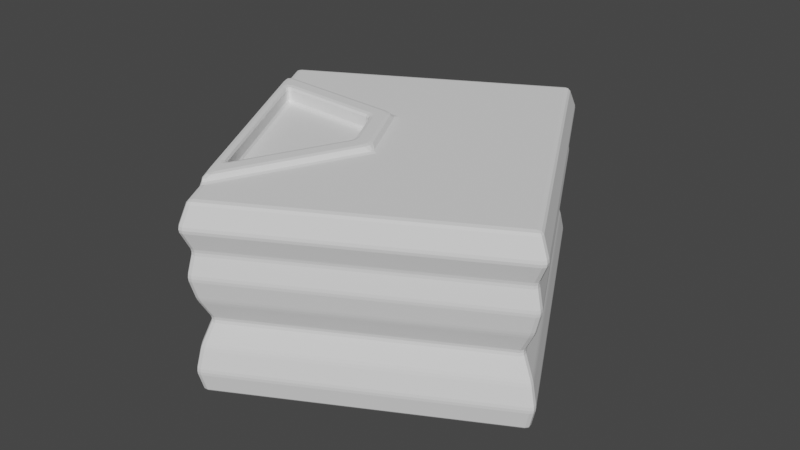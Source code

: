 # Source: clothes.blend  (saved by Blender 2.81.16; exported with 4.5.12 LTS)
import bpy
from mathutils import Matrix  # noqa: F401  (used for matrix-valued properties, if any)

bpy.ops.wm.read_factory_settings(use_empty=True)
scene = bpy.context.scene
scene.name = 'Scene'

# ---- world
world_world = bpy.data.worlds.new('World'); scene.world = world_world
world_world.use_nodes = True; world_world.node_tree.nodes.clear()
_N = world_world.node_tree.nodes; _L = world_world.node_tree.links
n0 = _N.new('ShaderNodeOutputWorld'); n0.name = 'World Output'; n0.location = (300, 300)
n1 = _N.new('ShaderNodeBackground'); n1.name = 'Background'; n1.location = (10, 300)
n1.inputs[0].default_value = (0.05088, 0.05088, 0.05088, 1.0)
_L.new(n1.outputs[0], n0.inputs[0])
n0.is_active_output = True
world_world.color = (0.05088, 0.05088, 0.05088)
world_world.use_sun_shadow = False
world_world.sun_shadow_jitter_overblur = 0.0

# ---- meshes
me_cube_014 = bpy.data.meshes.new('Cube.014')
me_cube_014.from_pydata([(-1.0, -1.0, -1.0), (-1.0, -1.0, 1.0), (-1.0, 1.0, -1.0), (-1.0, 1.0, 1.0), (1.0, -1.0, -1.0), (1.0, -1.0, 1.0), (1.0, 1.0, -1.0), (1.0, 1.0, 1.0), (-1.0, -1.0, 0.0), (-1.0, 1.0, 0.0), (1.0, 1.0, 0.0), (1.0, -1.0, 0.0), (-1.0, -1.0, 0.5), (-1.0, 1.0, 0.5), (1.0, 1.0, 0.5), (1.0, -1.0, 0.5), (-1.0, 1.0, -0.5), (1.0, 1.0, -0.5), (1.0, -1.0, -0.5), (-1.0, -1.0, -0.5), (-1.052, -1.052, 0.75), (-1.052, 1.052, 0.75), (1.052, 1.052, 0.75), (1.052, -1.052, 0.75), (-1.031, 1.031, 0.25), (1.031, 1.031, 0.25), (1.031, -1.031, 0.25), (-1.031, -1.031, 0.25), (-0.9388, -0.9388, -0.25), (-0.9388, 0.9388, -0.25), (0.9388, 0.9388, -0.25), (0.9388, -0.9388, -0.25), (-1.03, 1.03, -0.75), (1.03, 1.03, -0.75), (1.03, -1.03, -0.75), (-1.03, -1.03, -0.75), (-0.9305, -0.5775, 1.0), (-1.0, -0.7869, 1.0), (-0.9305, 0.5689, 1.0), (-1.0, 0.7648, 1.0), (-0.2586, -0.1479, 1.0), (-0.1214, -0.2252, 1.0), (-0.2499, 0.1991, 1.0), (-0.1088, 0.2806, 1.0), (-0.9305, -0.5775, 0.8841), (-0.9305, 0.5689, 0.8841), (-0.2586, -0.1479, 0.8841), (-0.2499, 0.1991, 0.8841), (-1.0, -0.7869, 1.065), (-0.9305, -0.5775, 1.065), (-0.9305, 0.5689, 1.065), (-1.0, 0.7648, 1.065), (-0.1214, -0.2252, 1.065), (-0.2586, -0.1479, 1.065), (-0.1088, 0.2806, 1.065), (-0.2499, 0.1991, 1.065)], [], [(40, 42, 47, 46), (21, 3, 7, 22), (22, 7, 5, 23), (23, 5, 1, 20), (2, 6, 4, 0), (20, 1, 37, 39, 3, 21), (31, 11, 8, 28), (30, 10, 11, 31), (29, 9, 10, 30), (28, 8, 9, 29), (26, 15, 12, 27), (25, 14, 15, 26), (24, 13, 14, 25), (27, 12, 13, 24), (35, 19, 16, 32), (32, 16, 17, 33), (33, 17, 18, 34), (34, 18, 19, 35), (15, 23, 20, 12), (14, 22, 23, 15), (13, 21, 22, 14), (12, 20, 21, 13), (8, 27, 24, 9), (9, 24, 25, 10), (10, 25, 26, 11), (11, 26, 27, 8), (19, 28, 29, 16), (16, 29, 30, 17), (17, 30, 31, 18), (18, 31, 28, 19), (4, 34, 35, 0), (6, 33, 34, 4), (2, 32, 33, 6), (0, 35, 32, 2), (36, 38, 50, 49), (39, 37, 48, 51), (41, 43, 54, 52), (42, 40, 53, 55), (7, 3, 39, 43, 41, 37, 1, 5), (44, 46, 47, 45), (38, 36, 44, 45), (36, 40, 46, 44), (42, 38, 45, 47), (49, 50, 51, 48), (48, 52, 53, 49), (52, 54, 55, 53), (54, 51, 50, 55), (43, 39, 51, 54), (40, 36, 49, 53), (37, 41, 52, 48), (38, 42, 55, 50)])
_uv = me_cube_014.uv_layers.new(name='UVMap')
_uv.uv.foreach_set('vector', [0.7823, 0.6435, 0.7812, 0.6001, 0.7812, 0.6001, 0.7823, 0.6435, 0.5938, 0.25, 0.625, 0.25, 0.625, 0.5, 0.5938, 0.5, 0.5938, 0.5, 0.625, 0.5, 0.625, 0.75, 0.5938, 0.75, 0.5938, 0.75, 0.625, 0.75, 0.625, 1.0, 0.5938, 1.0, 0.125, 0.5, 0.375, 0.5, 0.375, 0.75, 0.125, 0.75, 0.5938, 0.0, 0.625, 0.0, 0.625, 0.02663, 0.625, 0.2206, 0.625, 0.25, 0.5938, 0.25, 0.4688, 0.75, 0.5, 0.75, 0.5, 1.0, 0.4688, 1.0, 0.4688, 0.5, 0.5, 0.5, 0.5, 0.75, 0.4688, 0.75, 0.4688, 0.25, 0.5, 0.25, 0.5, 0.5, 0.4688, 0.5, 0.4688, 0.0, 0.5, 0.0, 0.5, 0.25, 0.4688, 0.25, 0.5312, 0.75, 0.5625, 0.75, 0.5625, 1.0, 0.5312, 1.0, 0.5312, 0.5, 0.5625, 0.5, 0.5625, 0.75, 0.5312, 0.75, 0.5312, 0.25, 0.5625, 0.25, 0.5625, 0.5, 0.5312, 0.5, 0.5312, 0.0, 0.5625, 0.0, 0.5625, 0.25, 0.5312, 0.25, 0.4062, 0.0, 0.4375, 0.0, 0.4375, 0.25, 0.4062, 0.25, 0.4062, 0.25, 0.4375, 0.25, 0.4375, 0.5, 0.4062, 0.5, 0.4062, 0.5, 0.4375, 0.5, 0.4375, 0.75, 0.4062, 0.75, 0.4062, 0.75, 0.4375, 0.75, 0.4375, 1.0, 0.4062, 1.0, 0.5625, 0.75, 0.5938, 0.75, 0.5938, 1.0, 0.5625, 1.0, 0.5625, 0.5, 0.5938, 0.5, 0.5938, 0.75, 0.5625, 0.75, 0.5625, 0.25, 0.5938, 0.25, 0.5938, 0.5, 0.5625, 0.5, 0.5625, 0.0, 0.5938, 0.0, 0.5938, 0.25, 0.5625, 0.25, 0.5, 0.0, 0.5312, 0.0, 0.5312, 0.25, 0.5, 0.25, 0.5, 0.25, 0.5312, 0.25, 0.5312, 0.5, 0.5, 0.5, 0.5, 0.5, 0.5312, 0.5, 0.5312, 0.75, 0.5, 0.75, 0.5, 0.75, 0.5312, 0.75, 0.5312, 1.0, 0.5, 1.0, 0.4375, 0.0, 0.4688, 0.0, 0.4688, 0.25, 0.4375, 0.25, 0.4375, 0.25, 0.4688, 0.25, 0.4688, 0.5, 0.4375, 0.5, 0.4375, 0.5, 0.4688, 0.5, 0.4688, 0.75, 0.4375, 0.75, 0.4375, 0.75, 0.4688, 0.75, 0.4688, 1.0, 0.4375, 1.0, 0.375, 0.75, 0.4062, 0.75, 0.4062, 1.0, 0.375, 1.0, 0.375, 0.5, 0.4062, 0.5, 0.4062, 0.75, 0.375, 0.75, 0.375, 0.25, 0.4062, 0.25, 0.4062, 0.5, 0.375, 0.5, 0.375, 0.0, 0.4062, 0.0, 0.4062, 0.25, 0.375, 0.25, 0.8663, 0.6972, 0.8663, 0.5539, 0.8663, 0.5539, 0.8663, 0.6972, 0.625, 0.2206, 0.625, 0.02663, 0.625, 0.02663, 0.625, 0.2206, 0.7652, 0.6532, 0.7636, 0.5899, 0.7636, 0.5899, 0.7652, 0.6532, 0.7812, 0.6001, 0.7823, 0.6435, 0.7823, 0.6435, 0.7812, 0.6001, 0.625, 0.5, 0.875, 0.5, 0.875, 0.5294, 0.7636, 0.5899, 0.7652, 0.6532, 0.875, 0.7234, 0.875, 0.75, 0.625, 0.75, 0.8663, 0.6972, 0.7823, 0.6435, 0.7812, 0.6001, 0.8663, 0.5539, 0.8663, 0.5539, 0.8663, 0.6972, 0.8663, 0.6972, 0.8663, 0.5539, 0.8663, 0.6972, 0.7823, 0.6435, 0.7823, 0.6435, 0.8663, 0.6972, 0.7812, 0.6001, 0.8663, 0.5539, 0.8663, 0.5539, 0.7812, 0.6001, 0.8663, 0.6972, 0.8663, 0.5539, 0.875, 0.5393, 0.875, 0.7131, 0.875, 0.7234, 0.7652, 0.6532, 0.7823, 0.6435, 0.8663, 0.6972, 0.7652, 0.6532, 0.7636, 0.5899, 0.7812, 0.6001, 0.7823, 0.6435, 0.7636, 0.5899, 0.875, 0.5294, 0.8663, 0.5539, 0.7812, 0.6001, 0.7636, 0.5899, 0.875, 0.5294, 0.875, 0.5294, 0.7636, 0.5899, 0.7823, 0.6435, 0.8663, 0.6972, 0.8663, 0.6972, 0.7823, 0.6435, 0.875, 0.7234, 0.7652, 0.6532, 0.7652, 0.6532, 0.875, 0.7234, 0.8663, 0.5539, 0.7812, 0.6001, 0.7812, 0.6001, 0.8663, 0.5539])
me_cube_014.use_remesh_fix_poles = True
me_cube_014.use_remesh_preserve_attributes = False
me_cube_014.use_mirror_vertex_groups = False
me_cube_014.update()

# ---- objects
ob_clothes = bpy.data.objects.new('clothes', me_cube_014)

# ---- transforms, parenting, visibility, modifiers, constraints
ob_clothes.location = (1.238, 2.443, 4.603)
ob_clothes.rotation_euler = (0.0, -0.0, 0.4978)
ob_clothes.scale = (1.541, 1.771, 1.0)
ob_clothes.lineart.crease_threshold = 0.0
_m = ob_clothes.modifiers.new('Bevel', 'BEVEL')
_m.width = 0.06
_m.width_pct = 0.06
_m.segments = 2
_m.limit_method = 'NONE'

# ---- collection membership
scene.collection.objects.link(ob_clothes)

# ---- scene / render settings (as saved in the file)
scene.frame_start = 1; scene.frame_end = 250; scene.frame_set(1)
scene.render.engine = 'BLENDER_EEVEE_NEXT'
scene.cycles.use_denoising = False
scene.cycles.samples = 128
scene.cycles.sampling_pattern = 'TABULATED_SOBOL'
scene.cycles.use_adaptive_sampling = False
scene.cycles.use_light_tree = False
scene.view_settings.view_transform = 'Filmic'
bpy.context.view_layer.update()

# ---- added for rendering (the .blend has no active camera and no usable light): camera, sun
cam_auto = bpy.data.cameras.new('AutoCamera')
cam_auto.lens = 50.0
cam_auto.sensor_width = 36.0
cam_auto.clip_end = 1000.0
ob_auto_camera = bpy.data.objects.new('AutoCamera', cam_auto)
scene.collection.objects.link(ob_auto_camera)
ob_auto_camera.location = (7.68915, -5.29814, 9.79626)
ob_auto_camera.rotation_euler = (1.09748, -7.21219e-08, 0.694738)
scene.camera = ob_auto_camera
light_auto_sun = bpy.data.lights.new('AutoSun', 'SUN')
light_auto_sun.energy = 3.0
light_auto_sun.angle = 0.0523599
ob_auto_sun = bpy.data.objects.new('AutoSun', light_auto_sun)
scene.collection.objects.link(ob_auto_sun)
ob_auto_sun.rotation_euler = (0.872665, 0.174533, 0.523599)
bpy.context.view_layer.update()
